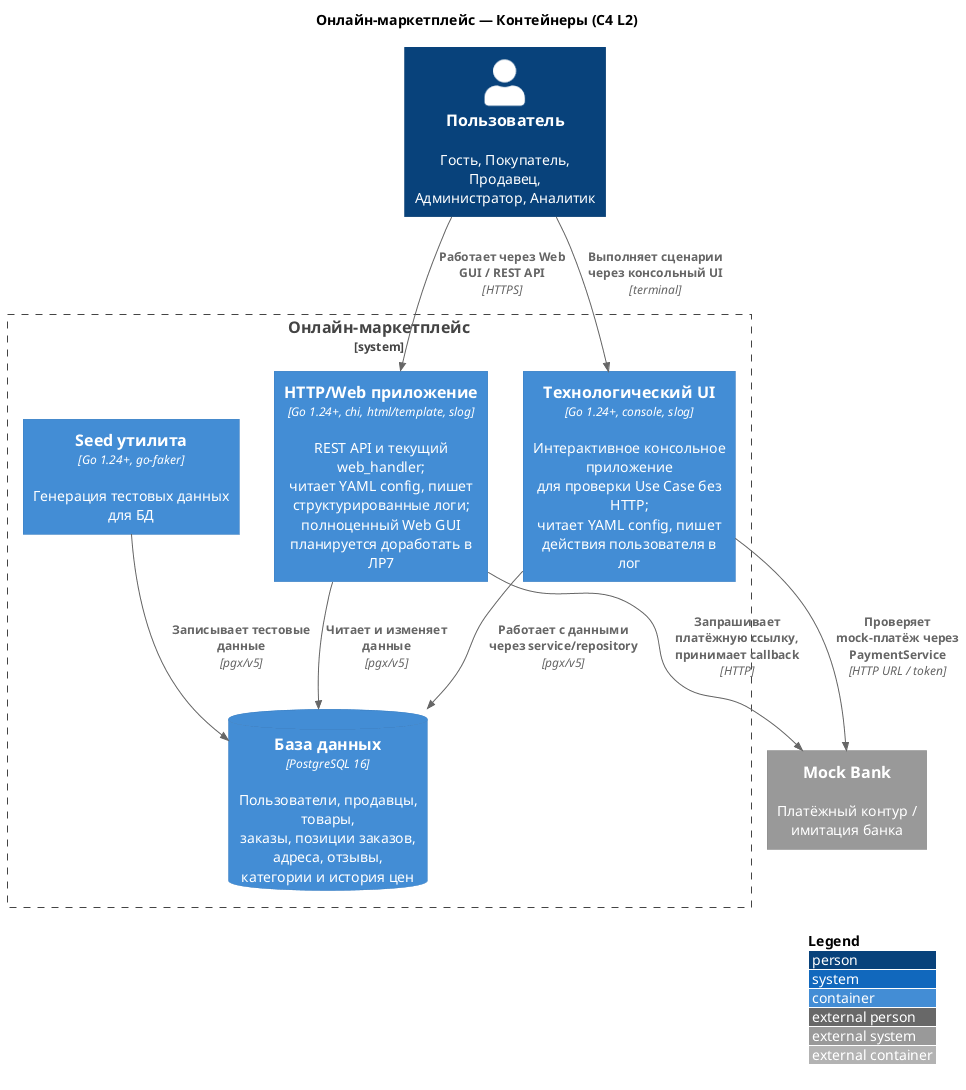

The diagram above was rendered by PlantUML. Its source (embedded in the PNG):
@startuml C4_L2
!include <C4/C4_Container>

title Онлайн-маркетплейс — Контейнеры (C4 L2)

Person(webUser, "Пользователь", "Гость, Покупатель, Продавец,\nАдминистратор, Аналитик")

System_Ext(bank, "Mock Bank", "Платёжный контур / имитация банка")

System_Boundary(marketplace, "Онлайн-маркетплейс") {
    Container(api, "HTTP/Web приложение", "Go 1.24+, chi, html/template, slog", "REST API и текущий web_handler;\nчитает YAML config, пишет структурированные логи;\nполноценный Web GUI планируется доработать в ЛР7")
    Container(techui, "Технологический UI", "Go 1.24+, console, slog", "Интерактивное консольное приложение\nдля проверки Use Case без HTTP;\nчитает YAML config, пишет действия пользователя в лог")
    Container(seed, "Seed утилита", "Go 1.24+, go-faker", "Генерация тестовых данных для БД")
    ContainerDb(postgres, "База данных", "PostgreSQL 16", "Пользователи, продавцы, товары,\nзаказы, позиции заказов, адреса, отзывы,\nкатегории и история цен")
}

Rel(webUser, api, "Работает через Web GUI / REST API", "HTTPS")
Rel(webUser, techui, "Выполняет сценарии через консольный UI", "terminal")

Rel(api, postgres, "Читает и изменяет данные", "pgx/v5")
Rel(techui, postgres, "Работает с данными через service/repository", "pgx/v5")
Rel(seed, postgres, "Записывает тестовые данные", "pgx/v5")

Rel(api, bank, "Запрашивает платёжную ссылку, принимает callback", "HTTP")
Rel(techui, bank, "Проверяет mock-платёж через PaymentService", "HTTP URL / token")

LAYOUT_WITH_LEGEND()

@enduml